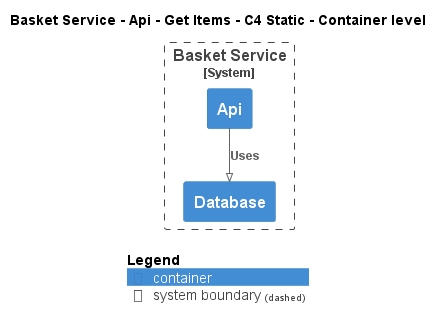

The diagram above was rendered by PlantUML. Its source (embedded in the PNG):
@startuml
!pragma layout smetana
!include ..\..\..\..\..\..\.c4s\C4_Container.puml

AddElementTag("state:new", $bgColor=green, $fontColor=#ffffff, $borderColor=green, $shadowing="False")
AddElementTag("state:changed", $bgColor=orange, $fontColor=#ffffff, $borderColor=orange, $shadowing="False")
AddElementTag("state:removed", $bgColor=red, $fontColor=#ffffff, $borderColor=red, $shadowing="False")

AddRelTag("state:new", $textColor=green, $lineColor=green)
AddRelTag("state:changed", $textColor=orange, $lineColor=orange)
AddRelTag("state:removed", $textColor=red, $lineColor=red)

SHOW_PERSON_PORTRAIT()
LAYOUT_TOP_DOWN()

skinparam linetype polyline

title Basket Service - Api - Get Items - C4 Static - Container level


System_Boundary(ECommercePlatform.SoftwareSystems.BasketService, "Basket Service") {
    Container(ECommercePlatform.SoftwareSystems.BasketService.Containers.Api, "Api", "", "")
    Container(ECommercePlatform.SoftwareSystems.BasketService.Containers.Database, "Database", "", "")
}

Rel(ECommercePlatform.SoftwareSystems.BasketService.Containers.Api, ECommercePlatform.SoftwareSystems.BasketService.Containers.Database, "Uses")


SHOW_LEGEND()
@enduml